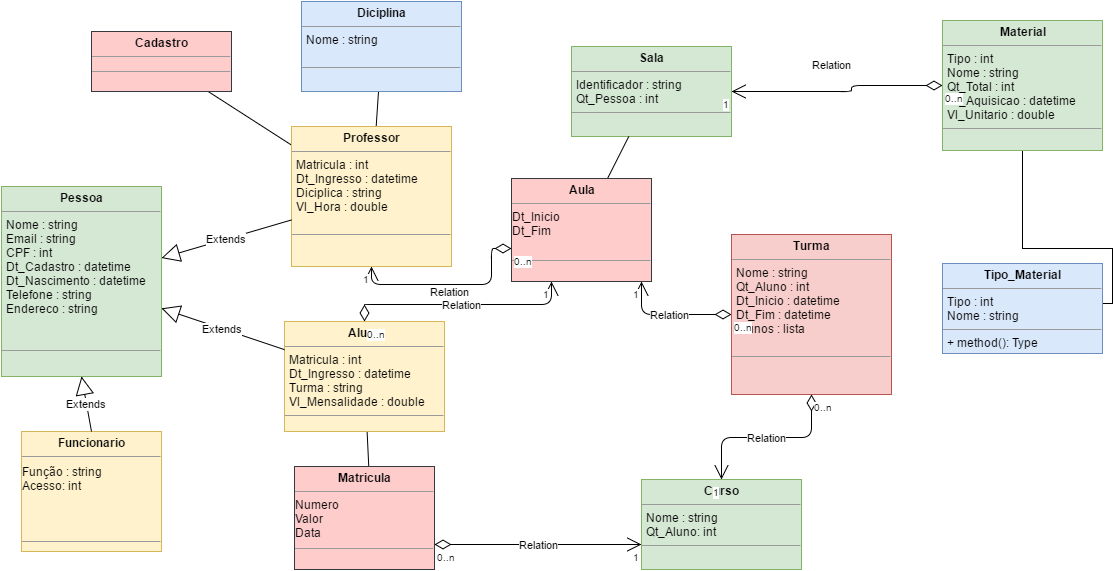

The diagram above was exported from draw.io. Its source (the exported page's mxGraphModel, read from the mxfile embedded in the PNG):
<mxGraphModel dx="872" dy="433" grid="1" gridSize="10" guides="1" tooltips="1" connect="1" arrows="1" fold="1" page="1" pageScale="1" pageWidth="826" pageHeight="1169" background="#ffffff" math="0" shadow="0">
  <root>
    <mxCell id="0" />
    <mxCell id="1" parent="0" />
    <mxCell id="3" value="&lt;p style=&quot;margin: 0px ; margin-top: 4px ; text-align: center&quot;&gt;&lt;b&gt;Pessoa&lt;/b&gt;&lt;/p&gt;&lt;hr size=&quot;1&quot;&gt;&lt;p style=&quot;margin: 0px ; margin-left: 4px&quot;&gt;Nome : string&lt;/p&gt;&lt;p style=&quot;margin: 0px ; margin-left: 4px&quot;&gt;Email : string&lt;/p&gt;&lt;p style=&quot;margin: 0px ; margin-left: 4px&quot;&gt;CPF : int&lt;/p&gt;&lt;p style=&quot;margin: 0px ; margin-left: 4px&quot;&gt;Dt_Cadastro : datetime&lt;/p&gt;&lt;p style=&quot;margin: 0px ; margin-left: 4px&quot;&gt;Dt_Nascimento : datetime&lt;/p&gt;&lt;p style=&quot;margin: 0px ; margin-left: 4px&quot;&gt;Telefone : string&lt;/p&gt;&lt;p style=&quot;margin: 0px ; margin-left: 4px&quot;&gt;Endereco : string&lt;/p&gt;&lt;p style=&quot;margin: 0px ; margin-left: 4px&quot;&gt;&lt;br&gt;&lt;/p&gt;&lt;p style=&quot;margin: 0px ; margin-left: 4px&quot;&gt;&lt;br&gt;&lt;/p&gt;&lt;hr size=&quot;1&quot;&gt;&lt;p style=&quot;margin: 0px ; margin-left: 4px&quot;&gt;&lt;br&gt;&lt;/p&gt;" style="verticalAlign=top;align=left;overflow=fill;fontSize=12;fontFamily=Helvetica;html=1;fillColor=#d5e8d4;strokeColor=#82b366;" parent="1" vertex="1">
      <mxGeometry x="50" y="192" width="160" height="190" as="geometry" />
    </mxCell>
    <mxCell id="30" style="rounded=0;html=1;startArrow=none;startFill=0;endArrow=none;endFill=0;jettySize=auto;orthogonalLoop=1;strokeWidth=1;targetPerimeterSpacing=0;" parent="1" source="5" target="10" edge="1">
      <mxGeometry relative="1" as="geometry" />
    </mxCell>
    <mxCell id="40" style="edgeStyle=none;rounded=0;html=1;startArrow=none;startFill=0;endArrow=none;endFill=0;jettySize=auto;orthogonalLoop=1;strokeWidth=1;" parent="1" source="5" target="39" edge="1">
      <mxGeometry relative="1" as="geometry" />
    </mxCell>
    <mxCell id="5" value="&lt;p style=&quot;margin: 0px ; margin-top: 4px ; text-align: center&quot;&gt;&lt;b&gt;Professor&lt;/b&gt;&lt;/p&gt;&lt;hr size=&quot;1&quot;&gt;&lt;p style=&quot;margin: 0px ; margin-left: 4px&quot;&gt;Matricula : int&lt;/p&gt;&lt;p style=&quot;margin: 0px ; margin-left: 4px&quot;&gt;Dt_Ingresso : datetime&lt;/p&gt;&lt;p style=&quot;margin: 0px ; margin-left: 4px&quot;&gt;Diciplica : string&lt;/p&gt;&lt;p style=&quot;margin: 0px ; margin-left: 4px&quot;&gt;Vl_Hora : double&lt;/p&gt;&lt;p style=&quot;margin: 0px ; margin-left: 4px&quot;&gt;&lt;br&gt;&lt;/p&gt;&lt;hr size=&quot;1&quot;&gt;&lt;p style=&quot;margin: 0px ; margin-left: 4px&quot;&gt;&lt;br&gt;&lt;/p&gt;" style="verticalAlign=top;align=left;overflow=fill;fontSize=12;fontFamily=Helvetica;html=1;fillColor=#fff2cc;strokeColor=#d6b656;" parent="1" vertex="1">
      <mxGeometry x="340" y="132" width="160" height="140" as="geometry" />
    </mxCell>
    <mxCell id="38" style="edgeStyle=none;rounded=0;html=1;startArrow=none;startFill=0;endArrow=none;endFill=0;jettySize=auto;orthogonalLoop=1;strokeWidth=1;" parent="1" source="8" edge="1">
      <mxGeometry relative="1" as="geometry">
        <mxPoint x="418.58108108108104" y="500" as="targetPoint" />
      </mxGeometry>
    </mxCell>
    <mxCell id="8" value="&lt;p style=&quot;margin: 0px ; margin-top: 4px ; text-align: center&quot;&gt;&lt;b&gt;Aluno&lt;/b&gt;&lt;/p&gt;&lt;hr size=&quot;1&quot;&gt;&lt;p style=&quot;margin: 0px ; margin-left: 4px&quot;&gt;Matricula : int&lt;/p&gt;&lt;p style=&quot;margin: 0px ; margin-left: 4px&quot;&gt;Dt_Ingresso : datetime&lt;/p&gt;&lt;p style=&quot;margin: 0px ; margin-left: 4px&quot;&gt;Turma : string&lt;/p&gt;&lt;p style=&quot;margin: 0px ; margin-left: 4px&quot;&gt;Vl_Mensalidade : double&lt;/p&gt;&lt;hr size=&quot;1&quot;&gt;&lt;p style=&quot;margin: 0px ; margin-left: 4px&quot;&gt;&lt;br&gt;&lt;/p&gt;" style="verticalAlign=top;align=left;overflow=fill;fontSize=12;fontFamily=Helvetica;html=1;fillColor=#fff2cc;strokeColor=#d6b656;" parent="1" vertex="1">
      <mxGeometry x="333" y="327" width="160" height="110" as="geometry" />
    </mxCell>
    <mxCell id="10" value="&lt;p style=&quot;margin: 0px ; margin-top: 4px ; text-align: center&quot;&gt;&lt;b&gt;Diciplina&lt;/b&gt;&lt;/p&gt;&lt;hr size=&quot;1&quot;&gt;&lt;p style=&quot;margin: 0px ; margin-left: 4px&quot;&gt;Nome : string&lt;/p&gt;&lt;p style=&quot;margin: 0px ; margin-left: 4px&quot;&gt;&lt;br&gt;&lt;/p&gt;&lt;hr size=&quot;1&quot;&gt;&lt;p style=&quot;margin: 0px ; margin-left: 4px&quot;&gt;&lt;br&gt;&lt;/p&gt;" style="verticalAlign=top;align=left;overflow=fill;fontSize=12;fontFamily=Helvetica;html=1;fillColor=#dae8fc;strokeColor=#6c8ebf;" parent="1" vertex="1">
      <mxGeometry x="350" y="7" width="160" height="90" as="geometry" />
    </mxCell>
    <mxCell id="11" value="&lt;p style=&quot;margin: 0px ; margin-top: 4px ; text-align: center&quot;&gt;&lt;b&gt;Curso&lt;/b&gt;&lt;/p&gt;&lt;hr size=&quot;1&quot;&gt;&lt;p style=&quot;margin: 0px ; margin-left: 4px&quot;&gt;Nome : string&lt;/p&gt;&lt;p style=&quot;margin: 0px ; margin-left: 4px&quot;&gt;Qt_Aluno: int&lt;/p&gt;&lt;hr size=&quot;1&quot;&gt;&lt;p style=&quot;margin: 0px ; margin-left: 4px&quot;&gt;&lt;br&gt;&lt;/p&gt;" style="verticalAlign=top;align=left;overflow=fill;fontSize=12;fontFamily=Helvetica;html=1;fillColor=#d5e8d4;strokeColor=#82b366;direction=west;" parent="1" vertex="1">
      <mxGeometry x="690" y="485" width="160" height="90" as="geometry" />
    </mxCell>
    <mxCell id="12" value="&lt;p style=&quot;margin: 0px ; margin-top: 4px ; text-align: center&quot;&gt;&lt;b&gt;Turma&lt;/b&gt;&lt;/p&gt;&lt;hr size=&quot;1&quot;&gt;&lt;p style=&quot;margin: 0px ; margin-left: 4px&quot;&gt;Nome : string&lt;/p&gt;&lt;p style=&quot;margin: 0px ; margin-left: 4px&quot;&gt;Qt_Aluno : int&lt;/p&gt;&lt;p style=&quot;margin: 0px ; margin-left: 4px&quot;&gt;Dt_Inicio : datetime&lt;/p&gt;&lt;p style=&quot;margin: 0px ; margin-left: 4px&quot;&gt;Dt_Fim : datetime&lt;/p&gt;&lt;p style=&quot;margin: 0px ; margin-left: 4px&quot;&gt;Alunos : lista&amp;nbsp;&lt;/p&gt;&lt;p style=&quot;margin: 0px ; margin-left: 4px&quot;&gt;&lt;br&gt;&lt;/p&gt;&lt;hr size=&quot;1&quot;&gt;&lt;p style=&quot;margin: 0px ; margin-left: 4px&quot;&gt;&lt;br&gt;&lt;/p&gt;" style="verticalAlign=top;align=left;overflow=fill;fontSize=12;fontFamily=Helvetica;html=1;fillColor=#f8cecc;strokeColor=#b85450;" parent="1" vertex="1">
      <mxGeometry x="780" y="240" width="160" height="160" as="geometry" />
    </mxCell>
    <mxCell id="13" value="&lt;p style=&quot;margin: 0px ; margin-top: 4px ; text-align: center&quot;&gt;&lt;b&gt;Sala&lt;/b&gt;&lt;/p&gt;&lt;hr size=&quot;1&quot;&gt;&lt;p style=&quot;margin: 0px ; margin-left: 4px&quot;&gt;Identificador : string&lt;/p&gt;&lt;p style=&quot;margin: 0px ; margin-left: 4px&quot;&gt;Qt_Pessoa : int&lt;/p&gt;&lt;hr size=&quot;1&quot;&gt;&lt;p style=&quot;margin: 0px ; margin-left: 4px&quot;&gt;&lt;br&gt;&lt;/p&gt;" style="verticalAlign=top;align=left;overflow=fill;fontSize=12;fontFamily=Helvetica;html=1;fillColor=#d5e8d4;strokeColor=#82b366;" parent="1" vertex="1">
      <mxGeometry x="620" y="52" width="160" height="90" as="geometry" />
    </mxCell>
    <mxCell id="32" style="edgeStyle=orthogonalEdgeStyle;rounded=0;html=1;startArrow=none;startFill=0;endArrow=none;endFill=0;jettySize=auto;orthogonalLoop=1;strokeWidth=1;" parent="1" source="14" target="15" edge="1">
      <mxGeometry relative="1" as="geometry">
        <Array as="points">
          <mxPoint x="1161" y="254" />
          <mxPoint x="1161" y="309" />
          <mxPoint x="1081" y="309" />
        </Array>
      </mxGeometry>
    </mxCell>
    <mxCell id="14" value="&lt;p style=&quot;margin: 0px ; margin-top: 4px ; text-align: center&quot;&gt;&lt;b&gt;Material&lt;/b&gt;&lt;/p&gt;&lt;hr size=&quot;1&quot;&gt;&lt;p style=&quot;margin: 0px ; margin-left: 4px&quot;&gt;Tipo : int&lt;/p&gt;&lt;p style=&quot;margin: 0px ; margin-left: 4px&quot;&gt;Nome : string&lt;/p&gt;&lt;p style=&quot;margin: 0px ; margin-left: 4px&quot;&gt;Qt_Total : int&lt;/p&gt;&lt;p style=&quot;margin: 0px ; margin-left: 4px&quot;&gt;Dt_Aquisicao : datetime&lt;/p&gt;&lt;p style=&quot;margin: 0px ; margin-left: 4px&quot;&gt;Vl_Unitario : double&lt;/p&gt;&lt;hr size=&quot;1&quot;&gt;&lt;p style=&quot;margin: 0px ; margin-left: 4px&quot;&gt;&lt;br&gt;&lt;/p&gt;" style="verticalAlign=top;align=left;overflow=fill;fontSize=12;fontFamily=Helvetica;html=1;fillColor=#d5e8d4;strokeColor=#82b366;" parent="1" vertex="1">
      <mxGeometry x="991" y="26" width="160" height="130" as="geometry" />
    </mxCell>
    <mxCell id="15" value="&lt;p style=&quot;margin: 0px ; margin-top: 4px ; text-align: center&quot;&gt;&lt;b&gt;Tipo_Material&lt;/b&gt;&lt;/p&gt;&lt;hr size=&quot;1&quot;&gt;&lt;p style=&quot;margin: 0px ; margin-left: 4px&quot;&gt;Tipo : int&lt;/p&gt;&lt;p style=&quot;margin: 0px ; margin-left: 4px&quot;&gt;Nome : string&lt;/p&gt;&lt;hr size=&quot;1&quot;&gt;&lt;p style=&quot;margin: 0px ; margin-left: 4px&quot;&gt;+ method(): Type&lt;/p&gt;" style="verticalAlign=top;align=left;overflow=fill;fontSize=12;fontFamily=Helvetica;html=1;fillColor=#dae8fc;strokeColor=#6c8ebf;" parent="1" vertex="1">
      <mxGeometry x="991" y="269" width="160" height="90" as="geometry" />
    </mxCell>
    <mxCell id="36" style="edgeStyle=none;rounded=0;html=1;startArrow=none;startFill=0;endArrow=none;endFill=0;jettySize=auto;orthogonalLoop=1;strokeWidth=1;" parent="1" source="28" target="13" edge="1">
      <mxGeometry relative="1" as="geometry" />
    </mxCell>
    <mxCell id="28" value="&lt;p style=&quot;margin: 0px ; margin-top: 4px ; text-align: center&quot;&gt;&lt;b&gt;Aula&lt;/b&gt;&lt;/p&gt;&lt;hr size=&quot;1&quot;&gt;Dt_Inicio&lt;div&gt;Dt_Fim&lt;br&gt;&lt;br&gt;&lt;div style=&quot;height: 2px&quot;&gt;&lt;/div&gt;&lt;hr size=&quot;1&quot;&gt;&lt;div style=&quot;height: 2px&quot;&gt;&lt;/div&gt;&lt;/div&gt;" style="verticalAlign=top;align=left;overflow=fill;fontSize=12;fontFamily=Helvetica;html=1;fillColor=#ffcccc;strokeColor=#36393d;" parent="1" vertex="1">
      <mxGeometry x="560" y="184" width="140" height="103" as="geometry" />
    </mxCell>
    <mxCell id="29" value="&lt;p style=&quot;margin: 0px ; margin-top: 4px ; text-align: center&quot;&gt;&lt;b&gt;Funcionario&lt;/b&gt;&lt;/p&gt;&lt;hr size=&quot;1&quot;&gt;&lt;div style=&quot;height: 2px&quot;&gt;&lt;br&gt;&lt;/div&gt;&lt;div&gt;Função : string&lt;/div&gt;&lt;div&gt;Acesso: int&lt;/div&gt;&lt;br&gt;&lt;br&gt;&lt;br&gt;&lt;hr size=&quot;1&quot;&gt;&lt;div style=&quot;height: 2px&quot;&gt;&lt;/div&gt;" style="verticalAlign=top;align=left;overflow=fill;fontSize=12;fontFamily=Helvetica;html=1;fillColor=#fff2cc;strokeColor=#d6b656;" parent="1" vertex="1">
      <mxGeometry x="70" y="437" width="140" height="120" as="geometry" />
    </mxCell>
    <mxCell id="39" value="&lt;p style=&quot;margin: 0px ; margin-top: 4px ; text-align: center&quot;&gt;&lt;b&gt;Cadastro&lt;/b&gt;&lt;/p&gt;&lt;hr size=&quot;1&quot;&gt;&lt;div style=&quot;height: 2px&quot;&gt;&lt;/div&gt;&lt;hr size=&quot;1&quot;&gt;&lt;div style=&quot;height: 2px&quot;&gt;&lt;/div&gt;" style="verticalAlign=top;align=left;overflow=fill;fontSize=12;fontFamily=Helvetica;html=1;fillColor=#ffcccc;strokeColor=#36393d;" parent="1" vertex="1">
      <mxGeometry x="140" y="37" width="140" height="60" as="geometry" />
    </mxCell>
    <mxCell id="44" value="Extends" style="endArrow=block;endSize=16;endFill=0;html=1;strokeWidth=1;entryX=0.5;entryY=1;exitX=0.5;exitY=0;" parent="1" source="29" target="3" edge="1">
      <mxGeometry width="160" relative="1" as="geometry">
        <mxPoint x="50" y="950" as="sourcePoint" />
        <mxPoint x="210" y="950" as="targetPoint" />
      </mxGeometry>
    </mxCell>
    <mxCell id="45" value="&lt;p style=&quot;margin: 0px ; margin-top: 4px ; text-align: center&quot;&gt;&lt;b&gt;Matricula&lt;/b&gt;&lt;/p&gt;&lt;hr size=&quot;1&quot;&gt;&lt;div&gt;Numero&lt;/div&gt;&lt;div&gt;Valor&lt;br&gt;Data&lt;br&gt;&lt;div style=&quot;height: 2px&quot;&gt;&lt;/div&gt;&lt;hr size=&quot;1&quot;&gt;&lt;div style=&quot;height: 2px&quot;&gt;&lt;/div&gt;&lt;/div&gt;" style="verticalAlign=top;align=left;overflow=fill;fontSize=12;fontFamily=Helvetica;html=1;fillColor=#ffcccc;strokeColor=#36393d;" vertex="1" parent="1">
      <mxGeometry x="343" y="472" width="140" height="103" as="geometry" />
    </mxCell>
    <mxCell id="46" value="Extends" style="endArrow=block;endSize=16;endFill=0;html=1;" edge="1" parent="1" source="8" target="3">
      <mxGeometry width="160" relative="1" as="geometry">
        <mxPoint x="210" y="390" as="sourcePoint" />
        <mxPoint x="370" y="390" as="targetPoint" />
      </mxGeometry>
    </mxCell>
    <mxCell id="47" value="Extends" style="endArrow=block;endSize=16;endFill=0;html=1;" edge="1" parent="1" source="5" target="3">
      <mxGeometry width="160" relative="1" as="geometry">
        <mxPoint x="220" y="221" as="sourcePoint" />
        <mxPoint x="380" y="221" as="targetPoint" />
      </mxGeometry>
    </mxCell>
    <mxCell id="50" value="Relation" style="endArrow=open;html=1;endSize=12;startArrow=diamondThin;startSize=14;startFill=0;edgeStyle=orthogonalEdgeStyle;" edge="1" parent="1" source="8" target="28">
      <mxGeometry relative="1" as="geometry">
        <mxPoint x="520" y="310" as="sourcePoint" />
        <mxPoint x="680" y="310" as="targetPoint" />
        <Array as="points">
          <mxPoint x="413" y="310" />
          <mxPoint x="600" y="310" />
        </Array>
      </mxGeometry>
    </mxCell>
    <mxCell id="51" value="0..n" style="resizable=0;html=1;align=left;verticalAlign=top;labelBackgroundColor=#ffffff;fontSize=10;" connectable="0" vertex="1" parent="50">
      <mxGeometry x="-1" relative="1" as="geometry" />
    </mxCell>
    <mxCell id="52" value="1" style="resizable=0;html=1;align=right;verticalAlign=top;labelBackgroundColor=#ffffff;fontSize=10;" connectable="0" vertex="1" parent="50">
      <mxGeometry x="1" relative="1" as="geometry" />
    </mxCell>
    <mxCell id="53" value="Relation" style="endArrow=open;html=1;endSize=12;startArrow=diamondThin;startSize=14;startFill=0;edgeStyle=orthogonalEdgeStyle;" edge="1" parent="1" source="12" target="28">
      <mxGeometry relative="1" as="geometry">
        <mxPoint x="520" y="281" as="sourcePoint" />
        <mxPoint x="650" y="390" as="targetPoint" />
        <Array as="points">
          <mxPoint x="690" y="320" />
          <mxPoint x="690" y="281" />
          <mxPoint x="650" y="281" />
        </Array>
      </mxGeometry>
    </mxCell>
    <mxCell id="54" value="0..n" style="resizable=0;html=1;align=left;verticalAlign=top;labelBackgroundColor=#ffffff;fontSize=10;" connectable="0" vertex="1" parent="53">
      <mxGeometry x="-1" relative="1" as="geometry" />
    </mxCell>
    <mxCell id="55" value="1" style="resizable=0;html=1;align=right;verticalAlign=top;labelBackgroundColor=#ffffff;fontSize=10;" connectable="0" vertex="1" parent="53">
      <mxGeometry x="1" relative="1" as="geometry" />
    </mxCell>
    <mxCell id="56" value="Relation" style="endArrow=open;html=1;endSize=12;startArrow=diamondThin;startSize=14;startFill=0;edgeStyle=orthogonalEdgeStyle;" edge="1" parent="1" source="12" target="11">
      <mxGeometry relative="1" as="geometry">
        <mxPoint x="510" y="621" as="sourcePoint" />
        <mxPoint x="670" y="621" as="targetPoint" />
        <Array as="points" />
      </mxGeometry>
    </mxCell>
    <mxCell id="57" value="0..n" style="resizable=0;html=1;align=left;verticalAlign=top;labelBackgroundColor=#ffffff;fontSize=10;" connectable="0" vertex="1" parent="56">
      <mxGeometry x="-1" relative="1" as="geometry" />
    </mxCell>
    <mxCell id="58" value="1" style="resizable=0;html=1;align=right;verticalAlign=top;labelBackgroundColor=#ffffff;fontSize=10;" connectable="0" vertex="1" parent="56">
      <mxGeometry x="1" relative="1" as="geometry" />
    </mxCell>
    <mxCell id="59" value="Relation" style="endArrow=open;html=1;endSize=12;startArrow=diamondThin;startSize=14;startFill=0;edgeStyle=orthogonalEdgeStyle;" edge="1" parent="1" source="45" target="11">
      <mxGeometry relative="1" as="geometry">
        <mxPoint x="50" y="950" as="sourcePoint" />
        <mxPoint x="210" y="950" as="targetPoint" />
        <Array as="points">
          <mxPoint x="590" y="550" />
          <mxPoint x="590" y="550" />
        </Array>
      </mxGeometry>
    </mxCell>
    <mxCell id="60" value="0..n" style="resizable=0;html=1;align=left;verticalAlign=top;labelBackgroundColor=#ffffff;fontSize=10;" connectable="0" vertex="1" parent="59">
      <mxGeometry x="-1" relative="1" as="geometry" />
    </mxCell>
    <mxCell id="61" value="1" style="resizable=0;html=1;align=right;verticalAlign=top;labelBackgroundColor=#ffffff;fontSize=10;" connectable="0" vertex="1" parent="59">
      <mxGeometry x="1" relative="1" as="geometry" />
    </mxCell>
    <mxCell id="62" value="Relation" style="endArrow=open;html=1;endSize=12;startArrow=diamondThin;startSize=14;startFill=0;edgeStyle=orthogonalEdgeStyle;" edge="1" parent="1" source="28" target="5">
      <mxGeometry x="-0.3702" y="67" relative="1" as="geometry">
        <mxPoint x="450" y="116" as="sourcePoint" />
        <mxPoint x="610" y="116" as="targetPoint" />
        <Array as="points">
          <mxPoint x="540" y="254" />
          <mxPoint x="540" y="290" />
          <mxPoint x="420" y="290" />
        </Array>
        <mxPoint x="-37" y="-60" as="offset" />
      </mxGeometry>
    </mxCell>
    <mxCell id="63" value="0..n" style="resizable=0;html=1;align=left;verticalAlign=top;labelBackgroundColor=#ffffff;fontSize=10;" connectable="0" vertex="1" parent="62">
      <mxGeometry x="-1" relative="1" as="geometry" />
    </mxCell>
    <mxCell id="64" value="1" style="resizable=0;html=1;align=right;verticalAlign=top;labelBackgroundColor=#ffffff;fontSize=10;" connectable="0" vertex="1" parent="62">
      <mxGeometry x="1" relative="1" as="geometry" />
    </mxCell>
    <mxCell id="68" value="Relation" style="endArrow=open;html=1;endSize=12;startArrow=diamondThin;startSize=14;startFill=0;edgeStyle=orthogonalEdgeStyle;" edge="1" parent="1" source="14" target="13">
      <mxGeometry x="0.0783" y="-27" relative="1" as="geometry">
        <mxPoint x="810" y="80" as="sourcePoint" />
        <mxPoint x="900" y="170" as="targetPoint" />
        <Array as="points">
          <mxPoint x="900" y="91" />
          <mxPoint x="900" y="97" />
        </Array>
        <mxPoint as="offset" />
      </mxGeometry>
    </mxCell>
    <mxCell id="69" value="0..n" style="resizable=0;html=1;align=left;verticalAlign=top;labelBackgroundColor=#ffffff;fontSize=10;" connectable="0" vertex="1" parent="68">
      <mxGeometry x="-1" relative="1" as="geometry" />
    </mxCell>
    <mxCell id="70" value="1" style="resizable=0;html=1;align=right;verticalAlign=top;labelBackgroundColor=#ffffff;fontSize=10;" connectable="0" vertex="1" parent="68">
      <mxGeometry x="1" relative="1" as="geometry" />
    </mxCell>
  </root>
</mxGraphModel>